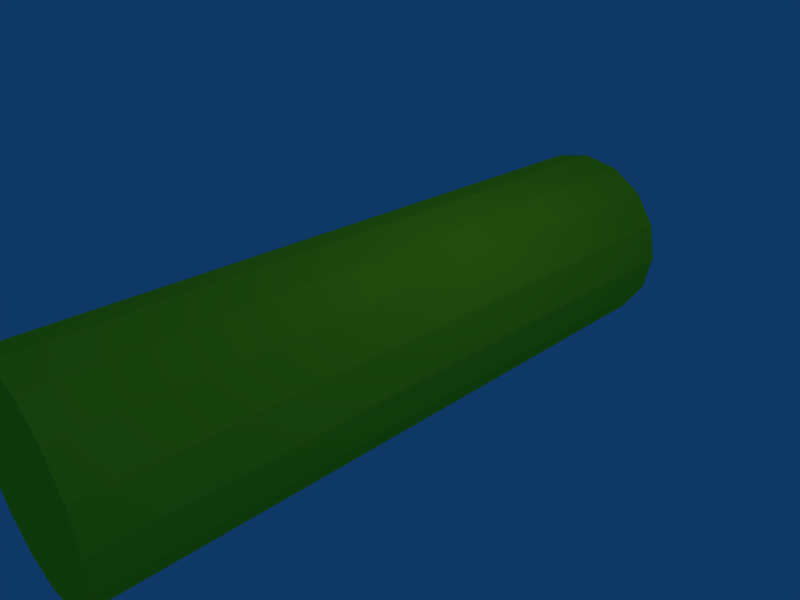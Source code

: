 # Source: pipe_1meter.blend  (saved by Blender 2.49.2; exported with 4.5.12 LTS)
import bpy
from mathutils import Matrix  # noqa: F401  (used for matrix-valued properties, if any)

bpy.ops.wm.read_factory_settings(use_empty=True)
scene = bpy.context.scene
scene.name = 'Scene'

# ---- collections
col_collection_1 = bpy.data.collections.new('Collection 1'); scene.collection.children.link(col_collection_1)

# ---- materials (node trees are filled in below, after node groups)
mat_material_001 = bpy.data.materials.new('Material.001')
mat_material_001.alpha_threshold = 0.0
mat_material_001.diffuse_color = (1.0, 1.0, 0.1098, 1.0)
mat_material_001.roughness = 0.5
mat_material_001.line_color = (0.0, 0.0, 0.0, 1.0)

# ---- material node trees

# ---- world
world_world = bpy.data.worlds.new('World'); scene.world = world_world
world_world.color = (0.05656, 0.2208, 0.4)
world_world.use_sun_shadow = False
world_world.sun_shadow_jitter_overblur = 0.0
world_world.cycles.sampling_method = 'MANUAL'
world_world.cycles.sample_map_resolution = 256

# ---- cameras
cam_camera = bpy.data.cameras.new('Camera')
cam_camera.passepartout_alpha = 0.2
cam_camera.clip_end = 100.0
cam_camera.lens = 35.0
cam_camera.ortho_scale = 7.314
cam_camera.show_passepartout = False
cam_camera.show_safe_areas = True
cam_camera.dof.focus_distance = 0.0
cam_camera.dof.aperture_fstop = 128.0

# ---- lights
light_spot = bpy.data.lights.new('Spot', 'POINT')
light_spot.transmission_factor = 0.0
light_spot.cutoff_distance = 30.0
light_spot.energy = 100.0
light_spot.shadow_buffer_clip_start = 1.001
light_spot.shadow_soft_size = 1.0
light_spot.shadow_maximum_resolution = 0.006
light_spot.use_absolute_resolution = True
light_spot.cycles.use_multiple_importance_sampling = False

# ---- meshes
me_cylinder_002 = bpy.data.meshes.new('Cylinder.002')
me_cylinder_002.from_pydata([(1.061, 1.061, -5.0), (1.386, 0.574, -5.0), (1.5, -6.557e-08, -5.0), (1.386, -0.574, -5.0), (1.061, -1.061, -5.0), (0.574, -1.386, -5.0), (2.265e-07, -1.5, -5.0), (-0.574, -1.386, -5.0), (-1.061, -1.061, -5.0), (-1.386, -0.574, -5.0), (-1.5, 1.789e-08, -5.0), (-1.386, 0.574, -5.0), (-1.061, 1.061, -5.0), (-0.574, 1.386, -5.0), (9.775e-07, 1.5, -5.0), (0.574, 1.386, -5.0), (1.061, 1.061, 5.0), (1.386, 0.574, 5.0), (1.5, -1.937e-06, 5.0), (1.386, -0.574, 5.0), (1.061, -1.061, 5.0), (0.574, -1.386, 5.0), (-2.897e-06, -1.5, 5.0), (-0.574, -1.386, 5.0), (-1.061, -1.061, 5.0), (-1.386, -0.574, 5.0), (-1.5, 3.856e-06, 5.0), (-1.386, 0.574, 5.0), (-1.061, 1.061, 5.0), (-0.574, 1.386, 5.0), (4.816e-06, 1.5, 5.0), (0.574, 1.386, 5.0), (0.0, 0.0, -5.0), (0.0, 0.0, 5.0)], [], [(32, 0, 1), (33, 17, 16), (32, 1, 2), (33, 18, 17), (32, 2, 3), (33, 19, 18), (32, 3, 4), (33, 20, 19), (32, 4, 5), (33, 21, 20), (32, 5, 6), (33, 22, 21), (32, 6, 7), (33, 23, 22), (32, 7, 8), (33, 24, 23), (32, 8, 9), (33, 25, 24), (32, 9, 10), (33, 26, 25), (32, 10, 11), (33, 27, 26), (32, 11, 12), (33, 28, 27), (32, 12, 13), (33, 29, 28), (32, 13, 14), (33, 30, 29), (32, 14, 15), (33, 31, 30), (15, 0, 32), (33, 16, 31), (0, 16, 17, 1), (1, 17, 18, 2), (2, 18, 19, 3), (3, 19, 20, 4), (4, 20, 21, 5), (5, 21, 22, 6), (6, 22, 23, 7), (7, 23, 24, 8), (8, 24, 25, 9), (9, 25, 26, 10), (10, 26, 27, 11), (11, 27, 28, 12), (12, 28, 29, 13), (13, 29, 30, 14), (14, 30, 31, 15), (16, 0, 15, 31)])
me_cylinder_002.materials.append(mat_material_001)
me_cylinder_002.use_remesh_preserve_volume = False
me_cylinder_002.use_remesh_preserve_attributes = False
me_cylinder_002.use_mirror_vertex_groups = False
me_cylinder_002.update()

# ---- objects
ob_cylinder = bpy.data.objects.new('Cylinder', me_cylinder_002)
ob_lamp = bpy.data.objects.new('Lamp', light_spot)
ob_camera = bpy.data.objects.new('Camera', cam_camera)

# ---- transforms, parenting, visibility, modifiers, constraints
ob_cylinder.location = (0.0, 0.0, 0.0)
ob_cylinder.rotation_euler = (1.571, 0.0, 0.0)
ob_cylinder.lock_rotations_4d = False
ob_cylinder.empty_display_type = 'ARROWS'
ob_cylinder.lineart.crease_threshold = 0.0
ob_lamp.location = (4.076, 1.005, 5.904)
ob_lamp.rotation_euler = (0.6503, 0.05522, 1.866)
ob_lamp.lock_rotations_4d = False
ob_lamp.empty_display_type = 'ARROWS'
ob_lamp.color = (0.0, 0.0, 0.0, 0.0)
ob_lamp.lineart.crease_threshold = 0.0
ob_camera.location = (7.481, -6.508, 5.344)
ob_camera.rotation_euler = (1.109, 0.01082, 0.8149)
ob_camera.lock_rotations_4d = False
ob_camera.empty_display_type = 'ARROWS'
ob_camera.color = (0.0, 0.0, 0.0, 0.0)
ob_camera.display_type = 'WIRE'
ob_camera.lineart.crease_threshold = 0.0

# ---- collection membership
col_collection_1.objects.link(ob_cylinder)
col_collection_1.objects.link(ob_lamp)
col_collection_1.objects.link(ob_camera)

# ---- scene / render settings (as saved in the file)
scene.camera = ob_camera
scene.frame_start = 1; scene.frame_end = 250; scene.frame_set(1)
scene.render.engine = 'BLENDER_EEVEE_NEXT'
scene.render.image_settings.file_format = 'JPEG'
scene.render.image_settings.color_mode = 'RGB'
scene.render.image_settings.compression = 90
scene.render.resolution_x = 800
scene.render.resolution_y = 600
scene.render.pixel_aspect_x = 100.0
scene.render.pixel_aspect_y = 100.0
scene.render.fps = 25
scene.render.dither_intensity = 0.0
scene.render.use_compositing = False
scene.render.use_sequencer = False
scene.render.bake_margin = 2
scene.render.bake_bias = 0.0
scene.render.use_stamp_time = False
scene.render.use_stamp_date = False
scene.render.use_stamp_frame = False
scene.render.use_stamp_camera = False
scene.render.use_stamp_scene = False
scene.render.use_stamp_filename = False
scene.render.use_stamp_render_time = False
scene.render.stamp_font_size = 0
scene.cycles.use_denoising = False
scene.cycles.samples = 10
scene.cycles.sampling_pattern = 'TABULATED_SOBOL'
scene.cycles.light_sampling_threshold = 0.0
scene.cycles.use_adaptive_sampling = False
scene.cycles.use_light_tree = False
scene.cycles.blur_glossy = 0.0
scene.cycles.volume_bounces = 1
scene.cycles.pixel_filter_type = 'GAUSSIAN'
scene.cycles.sample_clamp_indirect = 0.0
scene.view_settings.view_transform = 'Raw'
bpy.context.view_layer.update()
